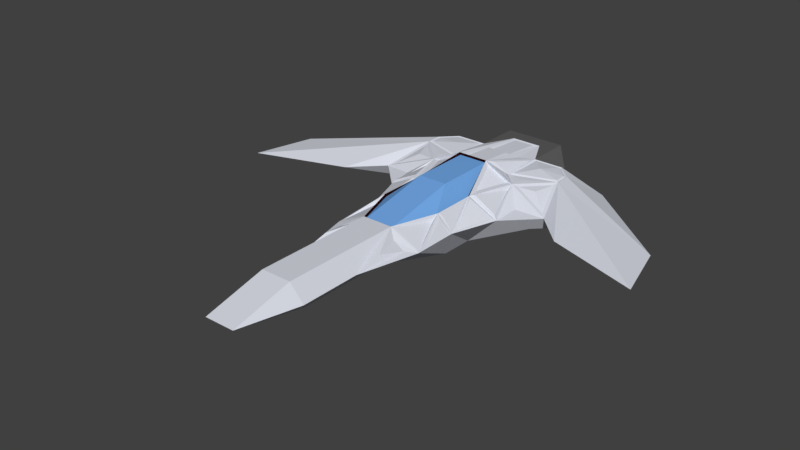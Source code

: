 # Source: plane0.blend  (saved by Blender 2.79.0; exported with 4.5.12 LTS)
import bpy
from mathutils import Matrix  # noqa: F401  (used for matrix-valued properties, if any)

bpy.ops.wm.read_factory_settings(use_empty=True)
scene = bpy.context.scene
scene.name = 'Scene'

# ---- collections
col_collection_1 = bpy.data.collections.new('Collection 1'); scene.collection.children.link(col_collection_1)

# ---- materials (node trees are filled in below, after node groups)
mat_1 = bpy.data.materials.new('1')
mat_1.alpha_threshold = 0.0
mat_1.use_transparent_shadow = False
mat_1.diffuse_color = (0.7014, 0.7253, 0.8, 1.0)
mat_1.roughness = 0.5
mat_2 = bpy.data.materials.new('2')
mat_2.alpha_threshold = 0.0
mat_2.use_transparent_shadow = False
mat_2.diffuse_color = (0.1709, 0.3972, 0.8, 1.0)
mat_2.roughness = 0.5
mat_3 = bpy.data.materials.new('3')
mat_3.alpha_threshold = 0.0
mat_3.use_transparent_shadow = False
mat_3.diffuse_color = (0.1065, 0.1065, 0.1065, 1.0)
mat_3.roughness = 0.5
mat_4 = bpy.data.materials.new('4')
mat_4.alpha_threshold = 0.0
mat_4.use_transparent_shadow = False
mat_4.diffuse_color = (0.01883, 0.001814, 0.001959, 1.0)
mat_4.roughness = 0.5

# ---- material node trees

# ---- world
world_world = bpy.data.worlds.new('World'); scene.world = world_world
world_world.color = (0.05088, 0.05088, 0.05088)
world_world.use_sun_shadow = False
world_world.sun_shadow_jitter_overblur = 0.0
world_world.cycles.sampling_method = 'MANUAL'

# ---- meshes
me_cube_003 = bpy.data.meshes.new('Cube.003')
me_cube_003.from_pydata([(-0.1, -1.1, 0.1), (-0.2006, -0.9146, 0.04712), (-0.2, -1.505, 0.0), (-0.1, -1.9, 0.0), (-0.1, -1.5, 0.1), (0.1, -1.5, 0.1), (0.1, -1.1, 0.1), (-0.0954, -0.6967, 0.08344), (-0.2935, -0.6249, 0.004655), (-0.1895, -0.3985, 0.0866), (0.0954, -0.6967, 0.08344), (-0.284, -0.3854, 0.01715), (-0.1881, -0.1, 0.08806), (-0.3835, -0.1147, 0.01627), (-0.09301, -1.443e-08, 0.1831), (-0.09349, -0.1987, 0.183), (0.09349, -0.1987, 0.183), (-0.2043, 0.259, 0.1219), (-0.2626, 0.2059, 0.09972), (-0.5672, 0.1328, 0.01204), (-0.8, -0.1, 0.0), (-1.4, -0.3, 0.0), (-1.3, 0.1, 0.0), (-0.7, 0.6, 0.0), (-0.4899, 0.3647, 0.08936), (-0.4794, 0.4915, 0.1027), (-0.3915, 0.5794, 0.1027), (-0.2206, 0.5794, 0.1027), (-0.1, -1.4, -0.1), (5.96e-08, -0.8, -0.1), (-0.1, -0.8, -0.1), (0.0, -0.4, -0.203), (-0.1983, -0.3182, -0.197), (0.0, 0.0, -0.2), (-0.2, -0.1, -0.2), (-0.5, 0.1, -0.1), (-0.6, 0.2, -0.1), (-1.0, 0.1, -0.1), (-1.0, 0.3, -0.1), (-0.6, 0.5, -0.1), (0.2, 0.5, -0.1), (-0.2, 0.5, -0.1), (-0.3, 0.7, 0.0), (-0.1892, 0.8425, 0.093), (-0.1, 0.8425, 0.093), (0.1, 0.8425, 0.093), (-0.2744, 0.7573, 0.007771), (-0.1892, 0.672, -0.07746), (0.1892, 0.672, -0.07746), (0.2006, -0.9146, 0.04712), (0.2, -1.505, 0.0), (0.1, -1.9, 0.0), (0.2935, -0.6249, 0.004655), (0.1895, -0.3985, 0.0866), (0.284, -0.3854, 0.01715), (0.1881, -0.1, 0.08806), (0.3835, -0.1147, 0.01627), (0.09301, -1.562e-08, 0.1831), (0.2043, 0.259, 0.1219), (0.2626, 0.2059, 0.09972), (0.5672, 0.1328, 0.01204), (0.8, -0.1, 0.0), (1.4, -0.3, 0.0), (1.3, 0.1, 0.0), (0.7, 0.6, 0.0), (0.4899, 0.3647, 0.08936), (0.4794, 0.4915, 0.1027), (0.3915, 0.5794, 0.1027), (0.2206, 0.5794, 0.1027), (0.1, -1.4, -0.1), (0.1, -0.8, -0.1), (0.1983, -0.3182, -0.197), (0.2, -0.1, -0.2), (0.5, 0.1, -0.1), (0.6, 0.2, -0.1), (1.0, 0.1, -0.1), (1.0, 0.3, -0.1), (0.6, 0.5, -0.1), (0.3, 0.7, 0.0), (0.1892, 0.8425, 0.093), (0.2744, 0.7573, 0.007771), (-0.1163, -0.6792, 0.0941), (-0.2148, -0.3854, 0.09048), (0.1163, -0.6792, 0.0941), (-0.1896, -0.01306, 0.09972), (-0.09301, 0.2, 0.1831), (0.2148, -0.3854, 0.09048), (0.1896, -0.01306, 0.09972), (0.09301, 0.2, 0.1831), (-0.06527, 0.7655, 0.1068), (-0.1167, 0.2059, 0.1727), (0.06527, 0.7655, 0.1068), (0.1167, 0.2059, 0.1727), (-0.08293, 0.2152, 0.1875), (-0.2148, -0.1654, 0.09048), (-0.3026, 0.1534, 0.0764), (0.08293, 0.2152, 0.1875), (0.2148, -0.1654, 0.09048), (0.3026, 0.1534, 0.0764), (-0.227, -0.4168, 0.07684), (-0.2935, -0.4168, 0.004655), (-0.2225, -0.1186, 0.09668), (0.227, -0.4168, 0.07684), (0.2935, -0.4168, 0.004655), (0.2225, -0.1186, 0.09668), (-0.2, 0.9, 0.1), (-0.1, 0.9, 0.1), (0.1, 0.9, 0.1), (-0.3, 0.8, 0.0), (-0.2, 0.7, -0.1), (0.2, 0.7, -0.1), (0.2, 0.9, 0.1), (0.3, 0.8, 0.0), (-0.1958, -0.4425, 0.06555), (-0.2752, -0.6887, 0.01521), (-0.303, -0.3559, 0.004531), (0.1958, -0.4425, 0.06555), (0.2752, -0.6887, 0.01521), (0.303, -0.3559, 0.004531), (-0.224, -0.08018, 0.1086), (-0.3812, -0.09092, 0.03078), (-0.3, -0.4, 0.0), (0.224, -0.08018, 0.1086), (0.3812, -0.09092, 0.03078), (0.3, -0.4, 0.0), (-0.2, -0.1, 0.1), (-0.4, -0.1, 0.0), (-0.3353, 0.2101, 0.08936), (0.2, -0.1, 0.1), (0.4, -0.1, 0.0), (0.3353, 0.2101, 0.08936), (-0.1602, -0.746, 0.05184), (-0.2411, -0.7545, 0.01226), (-0.2, -0.4, 0.1), (0.2, -0.4, 0.1), (0.2411, -0.7545, 0.01226), (0.1602, -0.746, 0.05184), (-0.2, -1.105, 0.001398), (-0.1, -0.7, 0.1), (-0.3, -0.7, 0.0), (0.3, -0.7, 0.0), (0.2, -1.105, 0.001398), (0.1, -0.7, 0.1), (-0.4154, 0.07011, 0.01362), (0.4154, 0.07011, 0.01362), (-0.2321, 0.2315, 0.1177), (-0.6, 0.1, 0.0), (-0.4794, 0.4149, 0.1027), (0.2321, 0.2315, 0.1177), (0.6, 0.1, 0.0), (0.4794, 0.4149, 0.1027), (-0.4469, 0.2332, 0.08171), (0.4469, 0.2332, 0.08171), (-0.1, 0.8, 0.1), (-0.1765, 0.2273, 0.1451), (0.1, 0.8, 0.1), (0.1765, 0.2273, 0.1451), (-0.06527, 0.4947, 0.1297), (0.06527, 0.4947, 0.1297), (-0.06453, 0.4616, 0.1554), (-0.06453, 0.2322, 0.1755), (0.06453, 0.4616, 0.1554), (0.06453, 0.2322, 0.1755), (-0.08293, 0.4786, 0.1434), (0.08293, 0.4786, 0.1434), (-0.08293, 0.7815, 0.09312), (0.08293, 0.7815, 0.09312), (-0.1408, 0.5018, 0.129), (0.1408, 0.5018, 0.129), (-0.1276, 0.2531, 0.1811), (-0.1994, 0.545, 0.1086), (0.1276, 0.2531, 0.1811), (0.1994, 0.545, 0.1086), (-0.2206, 0.3286, 0.1027), (-0.1, 0.2, 0.2), (-0.3, 0.2, 0.1), (0.2206, 0.3286, 0.1027), (0.1, 0.2, 0.2), (0.3, 0.2, 0.1), (-0.5, 0.4, 0.1), (-0.5, 0.5, 0.1), (-0.4, 0.6, 0.1), (-0.2, 0.3, 0.1), (-0.2, 0.6, 0.1), (0.5, 0.4, 0.1), (0.5, 0.5, 0.1), (0.4, 0.6, 0.1), (0.2, 0.3, 0.1), (0.2, 0.6, 0.1), (-0.4899, 0.4073, 0.09383), (-0.4899, 0.4958, 0.09383), (-0.3958, 0.5899, 0.09383), (-0.2101, 0.3141, 0.09383), (-0.2101, 0.5899, 0.09383), (0.4899, 0.4073, 0.09383), (0.4899, 0.4958, 0.09383), (0.3958, 0.5899, 0.09383), (0.2101, 0.3141, 0.09383), (0.2101, 0.5899, 0.09383), (-0.3283, 0.4641, 0.1187), (0.3283, 0.4641, 0.1187), (-0.316, 0.2797, 0.1022), (0.316, 0.2797, 0.1022)], [], [(0, 137, 2), (2, 3, 4), (2, 4, 0), (4, 5, 6, 0), (0, 138, 137), (1, 131, 132), (113, 114, 81), (100, 8, 99), (13, 115, 101), (11, 82, 94), (12, 9, 14), (9, 15, 14), (9, 7, 15), (14, 85, 12), (120, 119, 95), (84, 90, 18), (154, 17, 145), (129, 149, 144), (20, 179, 21), (22, 21, 179), (20, 146, 179), (60, 65, 152), (179, 180, 22), (23, 22, 180), (180, 181, 23), (178, 184, 202), (187, 188, 172), (177, 188, 168), (2, 28, 3), (137, 30, 2), (28, 2, 30), (137, 139, 30), (31, 29, 32), (30, 32, 29), (30, 139, 32), (139, 121, 32), (31, 32, 34, 33), (32, 121, 34), (126, 34, 121), (34, 126, 35), (126, 36, 35), (126, 146, 36), (20, 36, 146), (36, 20, 37), (21, 37, 20), (22, 37, 21), (37, 22, 38), (23, 38, 22), (36, 37, 39), (38, 39, 37), (38, 23, 39), (39, 23, 42), (34, 41, 33), (41, 109, 110, 40), (35, 41, 34), (36, 41, 35), (36, 39, 41), (181, 42, 23), (41, 39, 42), (183, 42, 181), (42, 183, 105), (105, 108, 42), (46, 43, 47), (6, 50, 141), (50, 5, 51), (50, 6, 5), (28, 69, 51, 3), (3, 51, 5, 4), (6, 141, 142), (49, 135, 136), (116, 83, 117), (103, 102, 52), (56, 104, 118), (54, 97, 86), (55, 57, 53), (53, 57, 16), (53, 16, 10), (138, 0, 6, 142), (15, 7, 10, 16), (57, 55, 88), (15, 16, 57, 14), (123, 98, 122), (87, 59, 92), (156, 148, 58), (61, 62, 184), (63, 184, 62), (61, 184, 149), (184, 63, 185), (64, 185, 63), (185, 64, 186), (150, 66, 200), (183, 182, 170), (70, 69, 29), (50, 51, 69), (33, 41, 40), (141, 50, 70), (69, 70, 50), (141, 70, 140), (31, 71, 29), (70, 29, 71), (70, 71, 140), (140, 71, 124), (31, 33, 72, 71), (71, 72, 124), (129, 124, 72), (72, 73, 129), (129, 73, 74), (129, 74, 149), (61, 149, 74), (74, 75, 61), (62, 61, 75), (63, 62, 75), (75, 76, 63), (64, 63, 76), (74, 77, 75), (76, 75, 77), (76, 77, 64), (77, 78, 64), (72, 33, 40), (73, 72, 40), (74, 73, 40), (74, 40, 77), (186, 64, 78), (40, 78, 77), (188, 186, 78), (78, 111, 188), (105, 183, 153, 106), (111, 78, 112), (109, 41, 42, 108), (45, 79, 48), (78, 40, 110, 112), (80, 48, 79), (14, 57, 88, 85), (106, 153, 155, 107), (7, 9, 133, 138), (10, 7, 138, 142), (9, 12, 125, 133), (12, 85, 174, 125), (55, 53, 134, 128), (88, 55, 128, 177), (85, 88, 177, 174), (53, 10, 142, 134), (157, 158, 91, 89), (90, 84, 125, 174), (84, 18, 175, 125), (18, 90, 174, 175), (87, 92, 177, 128), (59, 87, 128, 178), (92, 59, 178, 177), (111, 107, 155, 188), (82, 11, 121, 133), (11, 94, 125, 121), (94, 82, 133, 125), (54, 86, 134, 124), (97, 54, 124, 128), (86, 97, 128, 134), (69, 28, 29), (29, 28, 30), (45, 48, 47, 44), (44, 47, 43), (44, 43, 105, 106), (45, 44, 106, 107), (43, 46, 108, 105), (46, 47, 109, 108), (47, 48, 110, 109), (80, 79, 111, 112), (79, 45, 107, 111), (48, 80, 112, 110), (99, 8, 139, 133), (8, 100, 121, 139), (100, 99, 133, 121), (52, 102, 134, 140), (103, 52, 140, 124), (102, 103, 124, 134), (13, 101, 125, 126), (101, 115, 121, 125), (115, 13, 126, 121), (104, 56, 129, 128), (118, 104, 128, 124), (56, 118, 124, 129), (119, 120, 126, 125), (120, 95, 175, 126), (95, 119, 125, 175), (123, 122, 128, 129), (98, 123, 129, 178), (122, 98, 178, 128), (81, 114, 139, 138), (113, 81, 138, 133), (114, 113, 133, 139), (116, 117, 140, 134), (117, 83, 142, 140), (83, 116, 134, 142), (131, 1, 137, 138), (1, 132, 139, 137), (132, 131, 138, 139), (135, 49, 141, 140), (49, 136, 142, 141), (136, 135, 140, 142), (126, 175, 143), (175, 146, 143), (146, 126, 143), (149, 178, 144), (178, 129, 144), (127, 19, 146, 175), (19, 24, 179, 146), (24, 127, 175, 179), (60, 130, 178, 149), (65, 60, 149, 184), (130, 65, 184, 178), (19, 127, 151), (127, 24, 151), (24, 19, 151), (65, 130, 152), (130, 60, 152), (166, 164, 155), (96, 177, 164), (96, 93, 174, 177), (165, 166, 155, 153), (177, 155, 164), (163, 153, 174), (153, 163, 165), (163, 174, 93), (160, 162, 161, 159), (96, 164, 161), (162, 96, 161), (162, 160, 93, 96), (159, 161, 164, 163), (160, 159, 93), (163, 93, 159), (89, 91, 166, 165), (89, 163, 157), (166, 91, 164), (158, 157, 163, 164), (89, 165, 163), (158, 164, 91), (174, 153, 167), (153, 183, 167), (183, 174, 167), (188, 155, 168), (155, 177, 168), (188, 177, 171, 172), (174, 183, 170, 169), (177, 187, 171), (169, 170, 182), (171, 187, 172), (182, 174, 169), (17, 154, 174, 182), (145, 17, 182, 175), (154, 145, 175, 174), (156, 58, 187, 177), (58, 148, 178, 187), (148, 156, 177, 178), (175, 182, 201), (189, 190, 180, 179), (190, 191, 181, 180), (192, 189, 179, 182), (193, 192, 182, 183), (191, 193, 183, 181), (195, 194, 184, 185), (196, 195, 185, 186), (194, 197, 187, 184), (197, 198, 188, 187), (198, 196, 186, 188), (147, 25, 190, 189), (25, 26, 191, 190), (173, 147, 189, 192), (27, 173, 192, 193), (26, 27, 193, 191), (66, 150, 194, 195), (67, 66, 195, 196), (150, 176, 197, 194), (176, 68, 198, 197), (68, 67, 196, 198), (147, 173, 199), (173, 27, 199), (27, 26, 199), (26, 25, 199), (25, 147, 199), (66, 67, 200), (67, 68, 200), (68, 176, 200), (176, 150, 200), (182, 179, 201), (179, 175, 201), (184, 187, 202), (187, 178, 202)])
me_cube_003.polygons.foreach_set('material_index', [0, 0, 0, 0, 0, 0, 0, 0, 0, 0, 1, 1, 1, 1, 0, 0, 0, 0, 0, 0, 0, 0, 0, 0, 0, 0, 0, 0, 0, 0, 0, 0, 0, 0, 0, 0, 0, 0, 0, 0, 0, 0, 0, 0, 0, 0, 0, 0, 0, 0, 0, 0, 0, 2, 0, 0, 0, 0, 0, 0, 2, 2, 3, 0, 0, 0, 0, 0, 0, 0, 0, 0, 0, 0, 1, 1, 1, 0, 1, 1, 1, 0, 0, 0, 0, 0, 0, 0, 0, 0, 0, 0, 0, 0, 0, 0, 0, 0, 0, 0, 0, 0, 0, 0, 0, 0, 0, 0, 0, 0, 0, 0, 0, 0, 0, 0, 0, 0, 0, 0, 0, 0, 0, 0, 0, 2, 2, 2, 2, 3, 2, 3, 1, 2, 3, 3, 3, 3, 3, 3, 3, 3, 0, 0, 0, 0, 0, 0, 0, 2, 0, 0, 0, 0, 0, 0, 0, 0, 3, 3, 2, 2, 2, 2, 2, 2, 2, 2, 0, 0, 0, 0, 0, 0, 0, 0, 0, 0, 0, 0, 0, 0, 0, 0, 0, 0, 0, 0, 0, 0, 0, 0, 0, 0, 0, 0, 0, 0, 0, 0, 0, 0, 0, 0, 0, 0, 0, 0, 0, 0, 0, 0, 0, 0, 0, 0, 0, 0, 0, 0, 0, 0, 0, 0, 0, 0, 0, 0, 0, 0, 0, 0, 0, 0, 0, 0, 0, 0, 0, 0, 0, 0, 0, 0, 0, 0, 0, 0, 0, 0, 0, 0, 0, 0, 0, 0, 0, 0, 0, 0, 0, 0, 0, 0, 0, 0, 0, 0, 0, 0, 0, 0, 0, 0, 0, 0, 0, 0, 0, 0, 0, 0, 0, 0, 0, 0])
me_cube_003.materials.append(mat_1)
me_cube_003.materials.append(mat_2)
me_cube_003.materials.append(mat_3)
me_cube_003.materials.append(mat_4)
me_cube_003.use_remesh_preserve_volume = False
me_cube_003.use_remesh_preserve_attributes = False
me_cube_003.use_mirror_x = True
me_cube_003.use_mirror_topology = True
me_cube_003.update()

# ---- objects
ob_cube_000 = bpy.data.objects.new('Cube.000', me_cube_003)

# ---- transforms, parenting, visibility, modifiers, constraints
ob_cube_000.location = (0.0, 0.0, 0.0)
ob_cube_000.lineart.crease_threshold = 0.0
ob_cube_000.use_mesh_mirror_x = True

# ---- collection membership
col_collection_1.objects.link(ob_cube_000)

# ---- scene / render settings (as saved in the file)
scene.frame_start = 1; scene.frame_end = 250; scene.frame_set(42)
scene.render.engine = 'BLENDER_EEVEE_NEXT'
scene.render.resolution_percentage = 50
scene.render.dither_intensity = 0.0
scene.cycles.use_denoising = False
scene.cycles.samples = 128
scene.cycles.sampling_pattern = 'TABULATED_SOBOL'
scene.cycles.use_adaptive_sampling = False
scene.cycles.use_light_tree = False
scene.cycles.blur_glossy = 0.0
scene.cycles.sample_clamp_indirect = 0.0
scene.view_settings.view_transform = 'Standard'
bpy.context.view_layer.update()

# ---- added for rendering (the .blend has no active camera and no usable light): camera, sun
cam_auto = bpy.data.cameras.new('AutoCamera')
cam_auto.lens = 50.0
cam_auto.sensor_width = 36.0
cam_auto.clip_end = 1000.0
ob_auto_camera = bpy.data.objects.new('AutoCamera', cam_auto)
scene.collection.objects.link(ob_auto_camera)
ob_auto_camera.location = (3.68262, -4.91915, 2.94462)
ob_auto_camera.rotation_euler = (1.09748, -7.21219e-08, 0.694738)
scene.camera = ob_auto_camera
light_auto_sun = bpy.data.lights.new('AutoSun', 'SUN')
light_auto_sun.energy = 3.0
light_auto_sun.angle = 0.0523599
ob_auto_sun = bpy.data.objects.new('AutoSun', light_auto_sun)
scene.collection.objects.link(ob_auto_sun)
ob_auto_sun.rotation_euler = (0.872665, 0.174533, 0.523599)
bpy.context.view_layer.update()
